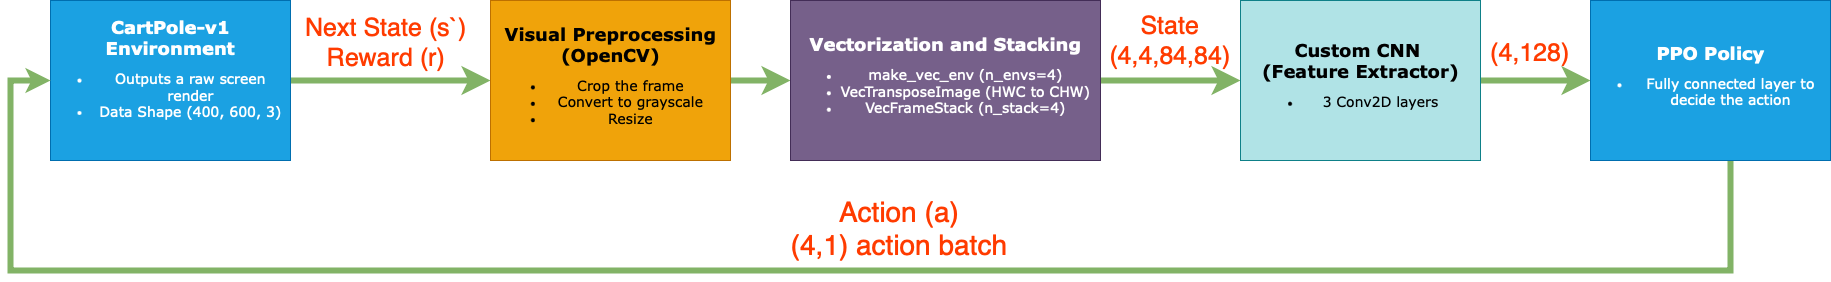

The diagram above was exported from draw.io. Its source (the exported page's mxGraphModel, read from the mxfile embedded in the PNG):
<mxGraphModel dx="3120" dy="628" grid="1" gridSize="10" guides="1" tooltips="1" connect="1" arrows="1" fold="1" page="1" pageScale="1" pageWidth="394" pageHeight="276" math="0" shadow="0">
  <root>
    <mxCell id="0" />
    <mxCell id="1" parent="0" />
    <mxCell id="ZvKtOTSXdSLhtWfPp86c-3" value="" style="edgeStyle=orthogonalEdgeStyle;rounded=0;orthogonalLoop=1;jettySize=auto;html=1;fillColor=#d5e8d4;gradientColor=#97d077;strokeColor=#82b366;startSize=14;endSize=10;strokeWidth=6;" edge="1" parent="1" source="ZvKtOTSXdSLhtWfPp86c-1" target="ZvKtOTSXdSLhtWfPp86c-2">
      <mxGeometry relative="1" as="geometry" />
    </mxCell>
    <mxCell id="ZvKtOTSXdSLhtWfPp86c-21" value="&lt;font style=&quot;font-size: 25px; color: light-dark(rgb(255, 59, 0), rgb(255, 38, 0));&quot;&gt;Next State (s`)&lt;/font&gt;&lt;div&gt;&lt;span style=&quot;font-size: 25px; color: light-dark(rgb(255, 59, 0), rgb(255, 38, 0));&quot;&gt;Reward (r)&lt;/span&gt;&lt;/div&gt;" style="edgeLabel;html=1;align=center;verticalAlign=middle;resizable=0;points=[];labelBackgroundColor=none;fontColor=light-dark(default, #ff2600);" vertex="1" connectable="0" parent="ZvKtOTSXdSLhtWfPp86c-3">
      <mxGeometry x="-0.0614" y="-3" relative="1" as="geometry">
        <mxPoint y="-43" as="offset" />
      </mxGeometry>
    </mxCell>
    <mxCell id="ZvKtOTSXdSLhtWfPp86c-1" value="&lt;b&gt;&lt;font face=&quot;Verdana&quot; style=&quot;font-size: 18px;&quot;&gt;CartPole-v1 Environment&lt;/font&gt;&lt;/b&gt;&lt;div&gt;&lt;ul&gt;&lt;li&gt;&lt;span style=&quot;font-size: 14px; font-family: Verdana;&quot;&gt;Outputs a raw screen render&lt;/span&gt;&lt;br&gt;&lt;/li&gt;&lt;li&gt;&lt;span style=&quot;font-family: Verdana; font-size: 14px;&quot;&gt;Data Shape (400, 600, 3)&lt;/span&gt;&lt;br&gt;&lt;/li&gt;&lt;/ul&gt;&lt;/div&gt;&lt;div&gt;&lt;div&gt;&lt;br&gt;&lt;/div&gt;&lt;/div&gt;" style="rounded=0;whiteSpace=wrap;html=1;fillColor=#1ba1e2;fontColor=#ffffff;strokeColor=#006EAF;" vertex="1" parent="1">
      <mxGeometry x="-1067" y="740" width="240" height="160" as="geometry" />
    </mxCell>
    <mxCell id="ZvKtOTSXdSLhtWfPp86c-5" value="" style="edgeStyle=orthogonalEdgeStyle;rounded=0;orthogonalLoop=1;jettySize=auto;html=1;startSize=14;endSize=10;strokeWidth=6;fillColor=#d5e8d4;gradientColor=#97d077;strokeColor=#82b366;" edge="1" parent="1" source="ZvKtOTSXdSLhtWfPp86c-2" target="ZvKtOTSXdSLhtWfPp86c-4">
      <mxGeometry relative="1" as="geometry" />
    </mxCell>
    <mxCell id="ZvKtOTSXdSLhtWfPp86c-2" value="&lt;font face=&quot;Verdana&quot; style=&quot;font-size: 18px;&quot;&gt;&lt;b&gt;Visual Preprocessing&lt;/b&gt;&lt;/font&gt;&lt;div&gt;&lt;font face=&quot;Verdana&quot; style=&quot;font-size: 18px;&quot;&gt;&lt;b&gt;(OpenCV)&lt;/b&gt;&lt;/font&gt;&lt;/div&gt;&lt;div&gt;&lt;ul&gt;&lt;li&gt;&lt;font style=&quot;font-size: 14px;&quot; face=&quot;Verdana&quot;&gt;Crop the frame&lt;/font&gt;&lt;/li&gt;&lt;li&gt;&lt;font style=&quot;font-size: 14px;&quot; face=&quot;Verdana&quot;&gt;Convert to grayscale&lt;/font&gt;&lt;/li&gt;&lt;li&gt;&lt;font style=&quot;font-size: 14px;&quot; face=&quot;Verdana&quot;&gt;Resize&lt;/font&gt;&lt;/li&gt;&lt;/ul&gt;&lt;/div&gt;" style="rounded=0;whiteSpace=wrap;html=1;fillColor=#f0a30a;fontColor=#000000;strokeColor=#BD7000;" vertex="1" parent="1">
      <mxGeometry x="-627" y="740" width="240" height="160" as="geometry" />
    </mxCell>
    <mxCell id="ZvKtOTSXdSLhtWfPp86c-7" value="" style="edgeStyle=orthogonalEdgeStyle;rounded=0;orthogonalLoop=1;jettySize=auto;html=1;fillColor=#d5e8d4;gradientColor=#97d077;strokeColor=#82b366;strokeWidth=6;startSize=14;endSize=10;" edge="1" parent="1" source="ZvKtOTSXdSLhtWfPp86c-4" target="ZvKtOTSXdSLhtWfPp86c-6">
      <mxGeometry relative="1" as="geometry" />
    </mxCell>
    <mxCell id="ZvKtOTSXdSLhtWfPp86c-24" value="&lt;font style=&quot;font-size: 25px; color: light-dark(rgb(255, 59, 0), rgb(255, 38, 0));&quot;&gt;State&lt;/font&gt;&lt;div&gt;&lt;font style=&quot;font-size: 25px; color: light-dark(rgb(255, 59, 0), rgb(255, 38, 0));&quot;&gt;(4,4,84,84)&lt;/font&gt;&lt;/div&gt;" style="edgeLabel;html=1;align=center;verticalAlign=middle;resizable=0;points=[];fontColor=light-dark(default, #ff2600);labelBackgroundColor=none;" vertex="1" connectable="0" parent="ZvKtOTSXdSLhtWfPp86c-7">
      <mxGeometry x="-0.3327" y="6" relative="1" as="geometry">
        <mxPoint x="21" y="-36" as="offset" />
      </mxGeometry>
    </mxCell>
    <mxCell id="ZvKtOTSXdSLhtWfPp86c-4" value="&lt;font face=&quot;Verdana&quot; style=&quot;font-size: 18px;&quot;&gt;&lt;b&gt;Vectorization and Stacking&lt;/b&gt;&lt;/font&gt;&lt;div&gt;&lt;ul&gt;&lt;li&gt;&lt;font face=&quot;Verdana&quot;&gt;&lt;span style=&quot;font-size: 14px;&quot;&gt;make_vec_env (n_envs=4)&lt;/span&gt;&lt;/font&gt;&lt;/li&gt;&lt;li&gt;&lt;font style=&quot;font-size: 14px;&quot; face=&quot;Verdana&quot;&gt;VecTransposeImage (HWC to CHW)&lt;/font&gt;&lt;/li&gt;&lt;li&gt;&lt;font style=&quot;font-size: 14px;&quot; face=&quot;Verdana&quot;&gt;VecFrameStack (n_stack=4)&lt;/font&gt;&lt;/li&gt;&lt;/ul&gt;&lt;/div&gt;" style="rounded=0;whiteSpace=wrap;html=1;fillColor=#76608a;fontColor=#ffffff;strokeColor=#432D57;" vertex="1" parent="1">
      <mxGeometry x="-327" y="740" width="310" height="160" as="geometry" />
    </mxCell>
    <mxCell id="ZvKtOTSXdSLhtWfPp86c-11" value="" style="edgeStyle=orthogonalEdgeStyle;rounded=0;orthogonalLoop=1;jettySize=auto;html=1;fillColor=#d5e8d4;gradientColor=#97d077;strokeColor=#82b366;strokeWidth=6;startSize=14;endSize=10;" edge="1" parent="1" source="ZvKtOTSXdSLhtWfPp86c-6" target="ZvKtOTSXdSLhtWfPp86c-10">
      <mxGeometry relative="1" as="geometry" />
    </mxCell>
    <mxCell id="ZvKtOTSXdSLhtWfPp86c-25" value="&lt;font style=&quot;font-size: 25px; color: light-dark(rgb(255, 59, 0), rgb(255, 38, 0));&quot;&gt;(4,128)&lt;/font&gt;" style="edgeLabel;html=1;align=center;verticalAlign=middle;resizable=0;points=[];fontColor=light-dark(default, #ff2600);labelBackgroundColor=none;" vertex="1" connectable="0" parent="ZvKtOTSXdSLhtWfPp86c-11">
      <mxGeometry x="0.2649" relative="1" as="geometry">
        <mxPoint x="-22" y="-30" as="offset" />
      </mxGeometry>
    </mxCell>
    <mxCell id="ZvKtOTSXdSLhtWfPp86c-6" value="&lt;div&gt;&lt;font face=&quot;Verdana&quot; style=&quot;font-size: 18px;&quot;&gt;&lt;b&gt;Custom CNN&amp;nbsp;&lt;/b&gt;&lt;/font&gt;&lt;/div&gt;&lt;div&gt;&lt;font face=&quot;Verdana&quot; style=&quot;font-size: 18px;&quot;&gt;&lt;b&gt;(Feature Extractor)&lt;/b&gt;&lt;/font&gt;&lt;/div&gt;&lt;div&gt;&lt;ul&gt;&lt;li&gt;&lt;span style=&quot;font-size: 14px; font-family: Verdana;&quot;&gt;3 Conv2D layers&lt;br&gt;&lt;/span&gt;&lt;/li&gt;&lt;/ul&gt;&lt;/div&gt;" style="rounded=0;whiteSpace=wrap;html=1;fillColor=#b0e3e6;strokeColor=#0e8088;" vertex="1" parent="1">
      <mxGeometry x="123" y="740" width="240" height="160" as="geometry" />
    </mxCell>
    <mxCell id="ZvKtOTSXdSLhtWfPp86c-14" style="edgeStyle=orthogonalEdgeStyle;rounded=0;orthogonalLoop=1;jettySize=auto;html=1;exitX=1;exitY=0.5;exitDx=0;exitDy=0;entryX=0;entryY=0.5;entryDx=0;entryDy=0;strokeWidth=6;fillColor=#d5e8d4;gradientColor=#97d077;strokeColor=#82b366;startSize=14;" edge="1" parent="1">
      <mxGeometry relative="1" as="geometry">
        <mxPoint x="573" y="820" as="sourcePoint" />
        <mxPoint x="-1067" y="820" as="targetPoint" />
        <Array as="points">
          <mxPoint x="613" y="820" />
          <mxPoint x="613" y="1010" />
          <mxPoint x="-1107" y="1010" />
          <mxPoint x="-1107" y="820" />
        </Array>
      </mxGeometry>
    </mxCell>
    <mxCell id="ZvKtOTSXdSLhtWfPp86c-20" value="&lt;font style=&quot;font-size: 28px; color: light-dark(rgb(255, 59, 0), rgb(255, 38, 0));&quot;&gt;Action (a)&lt;/font&gt;&lt;div&gt;&lt;font style=&quot;font-size: 28px; color: light-dark(rgb(255, 59, 0), rgb(255, 38, 0));&quot;&gt;(4,1) action batch&lt;/font&gt;&lt;/div&gt;" style="edgeLabel;html=1;align=center;verticalAlign=middle;resizable=0;points=[];labelBackgroundColor=none;fontColor=light-dark(default, #ff2600);" vertex="1" connectable="0" parent="ZvKtOTSXdSLhtWfPp86c-14">
      <mxGeometry x="-0.2749" y="-4" relative="1" as="geometry">
        <mxPoint x="-273" y="-40" as="offset" />
      </mxGeometry>
    </mxCell>
    <mxCell id="ZvKtOTSXdSLhtWfPp86c-10" value="&lt;div&gt;&lt;b style=&quot;font-size: 18px; font-family: Verdana;&quot;&gt;PPO Policy&lt;/b&gt;&lt;/div&gt;&lt;div&gt;&lt;ul&gt;&lt;li&gt;&lt;font face=&quot;Verdana&quot;&gt;&lt;span style=&quot;font-size: 14px;&quot;&gt;Fully connected layer to decide the action&lt;/span&gt;&lt;/font&gt;&lt;/li&gt;&lt;/ul&gt;&lt;/div&gt;" style="rounded=0;whiteSpace=wrap;html=1;fillColor=#1ba1e2;fontColor=#ffffff;strokeColor=#006EAF;" vertex="1" parent="1">
      <mxGeometry x="473" y="740" width="240" height="160" as="geometry" />
    </mxCell>
  </root>
</mxGraphModel>